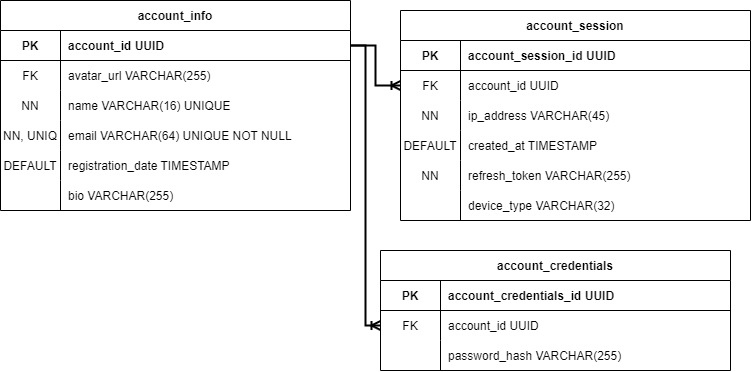

The diagram above was exported from draw.io. Its source (the exported page's mxGraphModel, read from the mxfile embedded in the PNG):
<mxGraphModel dx="1400" dy="633" grid="1" gridSize="10" guides="1" tooltips="1" connect="1" arrows="1" fold="1" page="1" pageScale="1" pageWidth="850" pageHeight="1100" math="0" shadow="0">
  <root>
    <mxCell id="0" />
    <mxCell id="1" parent="0" />
    <mxCell id="105" value="account_credentials" style="shape=table;startSize=30;container=1;collapsible=1;childLayout=tableLayout;fixedRows=1;rowLines=0;fontStyle=1;align=center;resizeLast=1;" vertex="1" parent="1">
      <mxGeometry x="700" y="330" width="350" height="120" as="geometry">
        <mxRectangle x="270" y="180" width="160" height="30" as="alternateBounds" />
      </mxGeometry>
    </mxCell>
    <mxCell id="106" value="" style="shape=tableRow;horizontal=0;startSize=0;swimlaneHead=0;swimlaneBody=0;fillColor=none;collapsible=0;dropTarget=0;points=[[0,0.5],[1,0.5]];portConstraint=eastwest;top=0;left=0;right=0;bottom=1;" vertex="1" parent="105">
      <mxGeometry y="30" width="350" height="30" as="geometry" />
    </mxCell>
    <mxCell id="165" value="PK" style="shape=partialRectangle;overflow=hidden;connectable=0;fillColor=none;top=0;left=0;bottom=0;right=0;fontStyle=1;resizeWidth=0;" vertex="1" parent="106">
      <mxGeometry width="60" height="30" as="geometry">
        <mxRectangle width="60" height="30" as="alternateBounds" />
      </mxGeometry>
    </mxCell>
    <mxCell id="108" value="account_credentials_id UUID" style="shape=partialRectangle;overflow=hidden;connectable=0;fillColor=none;align=left;top=0;left=0;bottom=0;right=0;spacingLeft=6;fontStyle=1;" vertex="1" parent="106">
      <mxGeometry x="60" width="290" height="30" as="geometry">
        <mxRectangle width="290" height="30" as="alternateBounds" />
      </mxGeometry>
    </mxCell>
    <mxCell id="109" value="" style="shape=tableRow;horizontal=0;startSize=0;swimlaneHead=0;swimlaneBody=0;fillColor=none;collapsible=0;dropTarget=0;points=[[0,0.5],[1,0.5]];portConstraint=eastwest;top=0;left=0;right=0;bottom=0;" vertex="1" parent="105">
      <mxGeometry y="60" width="350" height="30" as="geometry" />
    </mxCell>
    <mxCell id="166" value="FK" style="shape=partialRectangle;overflow=hidden;connectable=0;fillColor=none;top=0;left=0;bottom=0;right=0;fontStyle=0;resizeWidth=0;" vertex="1" parent="109">
      <mxGeometry width="60" height="30" as="geometry">
        <mxRectangle width="60" height="30" as="alternateBounds" />
      </mxGeometry>
    </mxCell>
    <mxCell id="111" value="account_id UUID" style="shape=partialRectangle;overflow=hidden;connectable=0;fillColor=none;align=left;top=0;left=0;bottom=0;right=0;spacingLeft=6;fontStyle=0;" vertex="1" parent="109">
      <mxGeometry x="60" width="290" height="30" as="geometry">
        <mxRectangle width="290" height="30" as="alternateBounds" />
      </mxGeometry>
    </mxCell>
    <mxCell id="112" value="" style="shape=tableRow;horizontal=0;startSize=0;swimlaneHead=0;swimlaneBody=0;fillColor=none;collapsible=0;dropTarget=0;points=[[0,0.5],[1,0.5]];portConstraint=eastwest;top=0;left=0;right=0;bottom=0;" vertex="1" parent="105">
      <mxGeometry y="90" width="350" height="30" as="geometry" />
    </mxCell>
    <mxCell id="167" style="shape=partialRectangle;overflow=hidden;connectable=0;fillColor=none;top=0;left=0;bottom=0;right=0;resizeWidth=0;" vertex="1" parent="112">
      <mxGeometry width="60" height="30" as="geometry">
        <mxRectangle width="60" height="30" as="alternateBounds" />
      </mxGeometry>
    </mxCell>
    <mxCell id="114" value="password_hash VARCHAR(255)" style="shape=partialRectangle;overflow=hidden;connectable=0;fillColor=none;align=left;top=0;left=0;bottom=0;right=0;spacingLeft=6;" vertex="1" parent="112">
      <mxGeometry x="60" width="290" height="30" as="geometry">
        <mxRectangle width="290" height="30" as="alternateBounds" />
      </mxGeometry>
    </mxCell>
    <mxCell id="174" value="account_info" style="shape=table;startSize=30;container=1;collapsible=1;childLayout=tableLayout;fixedRows=1;rowLines=0;fontStyle=1;align=center;resizeLast=1;" vertex="1" parent="1">
      <mxGeometry x="320" y="80" width="350" height="210" as="geometry">
        <mxRectangle x="270" y="180" width="160" height="30" as="alternateBounds" />
      </mxGeometry>
    </mxCell>
    <mxCell id="175" value="" style="shape=tableRow;horizontal=0;startSize=0;swimlaneHead=0;swimlaneBody=0;fillColor=none;collapsible=0;dropTarget=0;points=[[0,0.5],[1,0.5]];portConstraint=eastwest;top=0;left=0;right=0;bottom=1;" vertex="1" parent="174">
      <mxGeometry y="30" width="350" height="30" as="geometry" />
    </mxCell>
    <mxCell id="176" value="PK" style="shape=partialRectangle;overflow=hidden;connectable=0;fillColor=none;top=0;left=0;bottom=0;right=0;fontStyle=1;resizeWidth=0;" vertex="1" parent="175">
      <mxGeometry width="60" height="30" as="geometry">
        <mxRectangle width="60" height="30" as="alternateBounds" />
      </mxGeometry>
    </mxCell>
    <mxCell id="177" value="account_id UUID" style="shape=partialRectangle;overflow=hidden;connectable=0;fillColor=none;align=left;top=0;left=0;bottom=0;right=0;spacingLeft=6;fontStyle=1;" vertex="1" parent="175">
      <mxGeometry x="60" width="290" height="30" as="geometry">
        <mxRectangle width="290" height="30" as="alternateBounds" />
      </mxGeometry>
    </mxCell>
    <mxCell id="178" value="" style="shape=tableRow;horizontal=0;startSize=0;swimlaneHead=0;swimlaneBody=0;fillColor=none;collapsible=0;dropTarget=0;points=[[0,0.5],[1,0.5]];portConstraint=eastwest;top=0;left=0;right=0;bottom=0;" vertex="1" parent="174">
      <mxGeometry y="60" width="350" height="30" as="geometry" />
    </mxCell>
    <mxCell id="179" value="FK" style="shape=partialRectangle;overflow=hidden;connectable=0;fillColor=none;top=0;left=0;bottom=0;right=0;fontStyle=0;resizeWidth=0;" vertex="1" parent="178">
      <mxGeometry width="60" height="30" as="geometry">
        <mxRectangle width="60" height="30" as="alternateBounds" />
      </mxGeometry>
    </mxCell>
    <mxCell id="180" value="avatar_url VARCHAR(255)" style="shape=partialRectangle;overflow=hidden;connectable=0;fillColor=none;align=left;top=0;left=0;bottom=0;right=0;spacingLeft=6;fontStyle=0;" vertex="1" parent="178">
      <mxGeometry x="60" width="290" height="30" as="geometry">
        <mxRectangle width="290" height="30" as="alternateBounds" />
      </mxGeometry>
    </mxCell>
    <mxCell id="187" style="shape=tableRow;horizontal=0;startSize=0;swimlaneHead=0;swimlaneBody=0;fillColor=none;collapsible=0;dropTarget=0;points=[[0,0.5],[1,0.5]];portConstraint=eastwest;top=0;left=0;right=0;bottom=0;" vertex="1" parent="174">
      <mxGeometry y="90" width="350" height="30" as="geometry" />
    </mxCell>
    <mxCell id="188" value="NN" style="shape=partialRectangle;overflow=hidden;connectable=0;fillColor=none;top=0;left=0;bottom=0;right=0;resizeWidth=0;" vertex="1" parent="187">
      <mxGeometry width="60" height="30" as="geometry">
        <mxRectangle width="60" height="30" as="alternateBounds" />
      </mxGeometry>
    </mxCell>
    <mxCell id="189" value="name VARCHAR(16) UNIQUE" style="shape=partialRectangle;overflow=hidden;connectable=0;fillColor=none;align=left;top=0;left=0;bottom=0;right=0;spacingLeft=6;" vertex="1" parent="187">
      <mxGeometry x="60" width="290" height="30" as="geometry">
        <mxRectangle width="290" height="30" as="alternateBounds" />
      </mxGeometry>
    </mxCell>
    <mxCell id="190" style="shape=tableRow;horizontal=0;startSize=0;swimlaneHead=0;swimlaneBody=0;fillColor=none;collapsible=0;dropTarget=0;points=[[0,0.5],[1,0.5]];portConstraint=eastwest;top=0;left=0;right=0;bottom=0;" vertex="1" parent="174">
      <mxGeometry y="120" width="350" height="30" as="geometry" />
    </mxCell>
    <mxCell id="191" value="NN, UNIQ" style="shape=partialRectangle;overflow=hidden;connectable=0;fillColor=none;top=0;left=0;bottom=0;right=0;resizeWidth=0;" vertex="1" parent="190">
      <mxGeometry width="60" height="30" as="geometry">
        <mxRectangle width="60" height="30" as="alternateBounds" />
      </mxGeometry>
    </mxCell>
    <mxCell id="192" value="email VARCHAR(64) UNIQUE NOT NULL" style="shape=partialRectangle;overflow=hidden;connectable=0;fillColor=none;align=left;top=0;left=0;bottom=0;right=0;spacingLeft=6;" vertex="1" parent="190">
      <mxGeometry x="60" width="290" height="30" as="geometry">
        <mxRectangle width="290" height="30" as="alternateBounds" />
      </mxGeometry>
    </mxCell>
    <mxCell id="181" value="" style="shape=tableRow;horizontal=0;startSize=0;swimlaneHead=0;swimlaneBody=0;fillColor=none;collapsible=0;dropTarget=0;points=[[0,0.5],[1,0.5]];portConstraint=eastwest;top=0;left=0;right=0;bottom=0;" vertex="1" parent="174">
      <mxGeometry y="150" width="350" height="30" as="geometry" />
    </mxCell>
    <mxCell id="182" value="DEFAULT" style="shape=partialRectangle;overflow=hidden;connectable=0;fillColor=none;top=0;left=0;bottom=0;right=0;resizeWidth=0;" vertex="1" parent="181">
      <mxGeometry width="60" height="30" as="geometry">
        <mxRectangle width="60" height="30" as="alternateBounds" />
      </mxGeometry>
    </mxCell>
    <mxCell id="183" value="registration_date TIMESTAMP " style="shape=partialRectangle;overflow=hidden;connectable=0;fillColor=none;align=left;top=0;left=0;bottom=0;right=0;spacingLeft=6;" vertex="1" parent="181">
      <mxGeometry x="60" width="290" height="30" as="geometry">
        <mxRectangle width="290" height="30" as="alternateBounds" />
      </mxGeometry>
    </mxCell>
    <mxCell id="196" style="shape=tableRow;horizontal=0;startSize=0;swimlaneHead=0;swimlaneBody=0;fillColor=none;collapsible=0;dropTarget=0;points=[[0,0.5],[1,0.5]];portConstraint=eastwest;top=0;left=0;right=0;bottom=0;" vertex="1" parent="174">
      <mxGeometry y="180" width="350" height="30" as="geometry" />
    </mxCell>
    <mxCell id="197" value="" style="shape=partialRectangle;overflow=hidden;connectable=0;fillColor=none;top=0;left=0;bottom=0;right=0;resizeWidth=0;" vertex="1" parent="196">
      <mxGeometry width="60" height="30" as="geometry">
        <mxRectangle width="60" height="30" as="alternateBounds" />
      </mxGeometry>
    </mxCell>
    <mxCell id="198" value="bio VARCHAR(255)" style="shape=partialRectangle;overflow=hidden;connectable=0;fillColor=none;align=left;top=0;left=0;bottom=0;right=0;spacingLeft=6;" vertex="1" parent="196">
      <mxGeometry x="60" width="290" height="30" as="geometry">
        <mxRectangle width="290" height="30" as="alternateBounds" />
      </mxGeometry>
    </mxCell>
    <mxCell id="218" value="account_session" style="shape=table;startSize=30;container=1;collapsible=1;childLayout=tableLayout;fixedRows=1;rowLines=0;fontStyle=1;align=center;resizeLast=1;" vertex="1" parent="1">
      <mxGeometry x="720" y="90" width="350" height="210" as="geometry">
        <mxRectangle x="270" y="180" width="160" height="30" as="alternateBounds" />
      </mxGeometry>
    </mxCell>
    <mxCell id="219" value="" style="shape=tableRow;horizontal=0;startSize=0;swimlaneHead=0;swimlaneBody=0;fillColor=none;collapsible=0;dropTarget=0;points=[[0,0.5],[1,0.5]];portConstraint=eastwest;top=0;left=0;right=0;bottom=1;" vertex="1" parent="218">
      <mxGeometry y="30" width="350" height="30" as="geometry" />
    </mxCell>
    <mxCell id="220" value="PK" style="shape=partialRectangle;overflow=hidden;connectable=0;fillColor=none;top=0;left=0;bottom=0;right=0;fontStyle=1;resizeWidth=0;" vertex="1" parent="219">
      <mxGeometry width="60" height="30" as="geometry">
        <mxRectangle width="60" height="30" as="alternateBounds" />
      </mxGeometry>
    </mxCell>
    <mxCell id="221" value="account_session_id UUID" style="shape=partialRectangle;overflow=hidden;connectable=0;fillColor=none;align=left;top=0;left=0;bottom=0;right=0;spacingLeft=6;fontStyle=1;" vertex="1" parent="219">
      <mxGeometry x="60" width="290" height="30" as="geometry">
        <mxRectangle width="290" height="30" as="alternateBounds" />
      </mxGeometry>
    </mxCell>
    <mxCell id="222" value="" style="shape=tableRow;horizontal=0;startSize=0;swimlaneHead=0;swimlaneBody=0;fillColor=none;collapsible=0;dropTarget=0;points=[[0,0.5],[1,0.5]];portConstraint=eastwest;top=0;left=0;right=0;bottom=0;" vertex="1" parent="218">
      <mxGeometry y="60" width="350" height="30" as="geometry" />
    </mxCell>
    <mxCell id="223" value="FK" style="shape=partialRectangle;overflow=hidden;connectable=0;fillColor=none;top=0;left=0;bottom=0;right=0;fontStyle=0;resizeWidth=0;" vertex="1" parent="222">
      <mxGeometry width="60" height="30" as="geometry">
        <mxRectangle width="60" height="30" as="alternateBounds" />
      </mxGeometry>
    </mxCell>
    <mxCell id="224" value="account_id UUID" style="shape=partialRectangle;overflow=hidden;connectable=0;fillColor=none;align=left;top=0;left=0;bottom=0;right=0;spacingLeft=6;fontStyle=0;" vertex="1" parent="222">
      <mxGeometry x="60" width="290" height="30" as="geometry">
        <mxRectangle width="290" height="30" as="alternateBounds" />
      </mxGeometry>
    </mxCell>
    <mxCell id="225" style="shape=tableRow;horizontal=0;startSize=0;swimlaneHead=0;swimlaneBody=0;fillColor=none;collapsible=0;dropTarget=0;points=[[0,0.5],[1,0.5]];portConstraint=eastwest;top=0;left=0;right=0;bottom=0;" vertex="1" parent="218">
      <mxGeometry y="90" width="350" height="30" as="geometry" />
    </mxCell>
    <mxCell id="226" value="NN" style="shape=partialRectangle;overflow=hidden;connectable=0;fillColor=none;top=0;left=0;bottom=0;right=0;resizeWidth=0;" vertex="1" parent="225">
      <mxGeometry width="60" height="30" as="geometry">
        <mxRectangle width="60" height="30" as="alternateBounds" />
      </mxGeometry>
    </mxCell>
    <mxCell id="227" value="ip_address VARCHAR(45)" style="shape=partialRectangle;overflow=hidden;connectable=0;fillColor=none;align=left;top=0;left=0;bottom=0;right=0;spacingLeft=6;" vertex="1" parent="225">
      <mxGeometry x="60" width="290" height="30" as="geometry">
        <mxRectangle width="290" height="30" as="alternateBounds" />
      </mxGeometry>
    </mxCell>
    <mxCell id="228" style="shape=tableRow;horizontal=0;startSize=0;swimlaneHead=0;swimlaneBody=0;fillColor=none;collapsible=0;dropTarget=0;points=[[0,0.5],[1,0.5]];portConstraint=eastwest;top=0;left=0;right=0;bottom=0;" vertex="1" parent="218">
      <mxGeometry y="120" width="350" height="30" as="geometry" />
    </mxCell>
    <mxCell id="229" value="DEFAULT" style="shape=partialRectangle;overflow=hidden;connectable=0;fillColor=none;top=0;left=0;bottom=0;right=0;resizeWidth=0;" vertex="1" parent="228">
      <mxGeometry width="60" height="30" as="geometry">
        <mxRectangle width="60" height="30" as="alternateBounds" />
      </mxGeometry>
    </mxCell>
    <mxCell id="230" value="created_at TIMESTAMP" style="shape=partialRectangle;overflow=hidden;connectable=0;fillColor=none;align=left;top=0;left=0;bottom=0;right=0;spacingLeft=6;" vertex="1" parent="228">
      <mxGeometry x="60" width="290" height="30" as="geometry">
        <mxRectangle width="290" height="30" as="alternateBounds" />
      </mxGeometry>
    </mxCell>
    <mxCell id="231" value="" style="shape=tableRow;horizontal=0;startSize=0;swimlaneHead=0;swimlaneBody=0;fillColor=none;collapsible=0;dropTarget=0;points=[[0,0.5],[1,0.5]];portConstraint=eastwest;top=0;left=0;right=0;bottom=0;" vertex="1" parent="218">
      <mxGeometry y="150" width="350" height="30" as="geometry" />
    </mxCell>
    <mxCell id="232" value="NN" style="shape=partialRectangle;overflow=hidden;connectable=0;fillColor=none;top=0;left=0;bottom=0;right=0;resizeWidth=0;" vertex="1" parent="231">
      <mxGeometry width="60" height="30" as="geometry">
        <mxRectangle width="60" height="30" as="alternateBounds" />
      </mxGeometry>
    </mxCell>
    <mxCell id="233" value="refresh_token VARCHAR(255)" style="shape=partialRectangle;overflow=hidden;connectable=0;fillColor=none;align=left;top=0;left=0;bottom=0;right=0;spacingLeft=6;" vertex="1" parent="231">
      <mxGeometry x="60" width="290" height="30" as="geometry">
        <mxRectangle width="290" height="30" as="alternateBounds" />
      </mxGeometry>
    </mxCell>
    <mxCell id="234" style="shape=tableRow;horizontal=0;startSize=0;swimlaneHead=0;swimlaneBody=0;fillColor=none;collapsible=0;dropTarget=0;points=[[0,0.5],[1,0.5]];portConstraint=eastwest;top=0;left=0;right=0;bottom=0;" vertex="1" parent="218">
      <mxGeometry y="180" width="350" height="30" as="geometry" />
    </mxCell>
    <mxCell id="235" value="" style="shape=partialRectangle;overflow=hidden;connectable=0;fillColor=none;top=0;left=0;bottom=0;right=0;resizeWidth=0;" vertex="1" parent="234">
      <mxGeometry width="60" height="30" as="geometry">
        <mxRectangle width="60" height="30" as="alternateBounds" />
      </mxGeometry>
    </mxCell>
    <mxCell id="236" value="device_type VARCHAR(32)" style="shape=partialRectangle;overflow=hidden;connectable=0;fillColor=none;align=left;top=0;left=0;bottom=0;right=0;spacingLeft=6;" vertex="1" parent="234">
      <mxGeometry x="60" width="290" height="30" as="geometry">
        <mxRectangle width="290" height="30" as="alternateBounds" />
      </mxGeometry>
    </mxCell>
    <mxCell id="238" style="edgeStyle=orthogonalEdgeStyle;rounded=0;html=1;exitX=1;exitY=0.5;exitDx=0;exitDy=0;entryX=0;entryY=0.5;entryDx=0;entryDy=0;strokeWidth=2;endArrow=ERoneToMany;endFill=0;startSize=3;strokeColor=default;" edge="1" parent="1" source="175" target="222">
      <mxGeometry relative="1" as="geometry" />
    </mxCell>
    <mxCell id="239" style="edgeStyle=orthogonalEdgeStyle;html=1;exitX=1;exitY=0.5;exitDx=0;exitDy=0;entryX=0;entryY=0.5;entryDx=0;entryDy=0;strokeWidth=2;endArrow=ERoneToMany;endFill=0;startSize=3;rounded=0;" edge="1" parent="1" source="175" target="109">
      <mxGeometry relative="1" as="geometry" />
    </mxCell>
  </root>
</mxGraphModel>